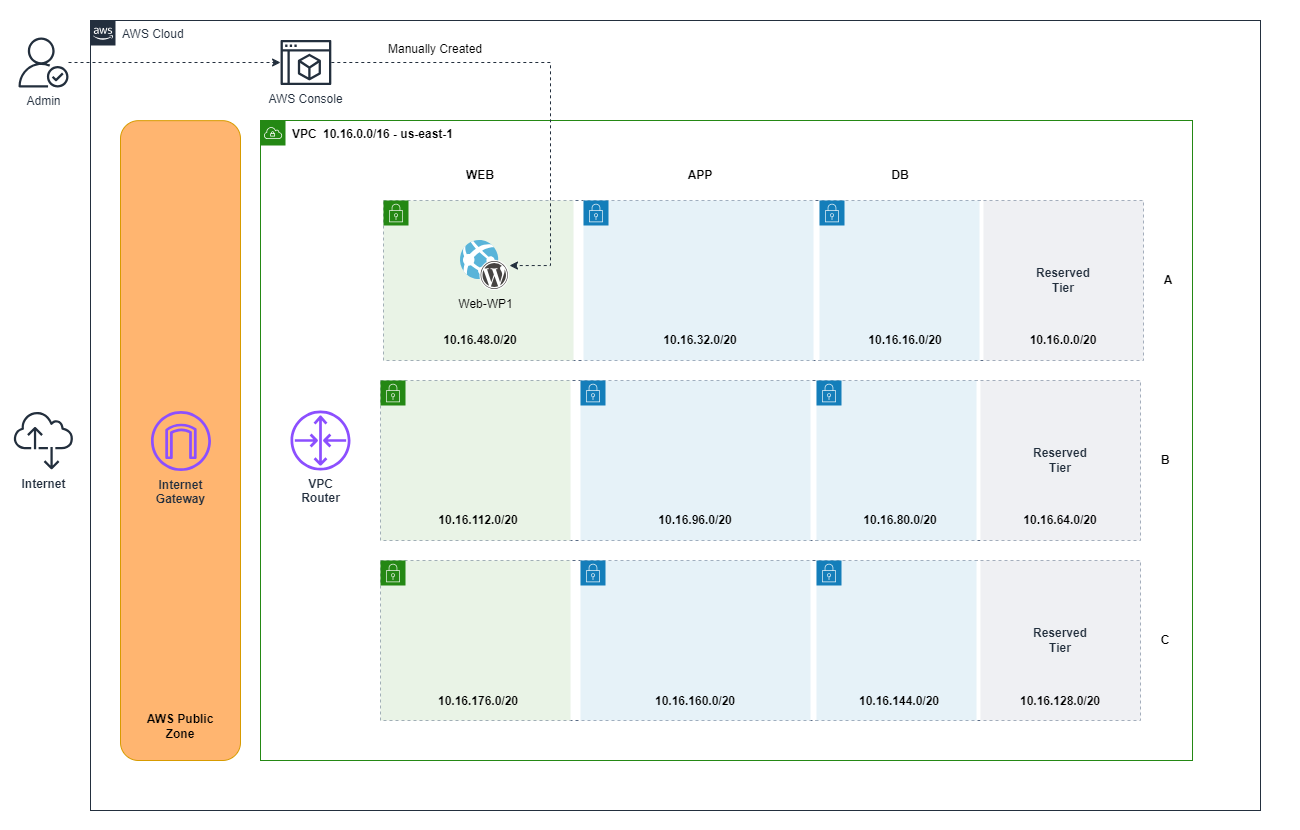

The diagram above was exported from draw.io. Its source (the exported page's mxGraphModel, read from the mxfile embedded in the PNG):
<mxGraphModel dx="2170" dy="748" grid="1" gridSize="10" guides="1" tooltips="1" connect="1" arrows="1" fold="1" page="1" pageScale="1" pageWidth="850" pageHeight="1100" math="0" shadow="0">
  <root>
    <mxCell id="0" />
    <mxCell id="1" parent="0" />
    <mxCell id="_qHG6kqdOjYfj69RhJVZ-90" value="" style="rounded=0;whiteSpace=wrap;html=1;strokeColor=none;" parent="1" vertex="1">
      <mxGeometry x="-340" y="120" width="1300" height="830" as="geometry" />
    </mxCell>
    <mxCell id="_qHG6kqdOjYfj69RhJVZ-2" value="&lt;b&gt;&lt;font color=&quot;#000000&quot;&gt;VPC&lt;/font&gt;&lt;/b&gt;" style="points=[[0,0],[0.25,0],[0.5,0],[0.75,0],[1,0],[1,0.25],[1,0.5],[1,0.75],[1,1],[0.75,1],[0.5,1],[0.25,1],[0,1],[0,0.75],[0,0.5],[0,0.25]];outlineConnect=0;gradientColor=none;html=1;whiteSpace=wrap;fontSize=12;fontStyle=0;container=1;pointerEvents=0;collapsible=0;recursiveResize=0;shape=mxgraph.aws4.group;grIcon=mxgraph.aws4.group_vpc;strokeColor=#248814;fillColor=none;verticalAlign=top;align=left;spacingLeft=30;fontColor=#AAB7B8;dashed=0;" parent="1" vertex="1">
      <mxGeometry x="-80" y="240" width="932" height="640" as="geometry" />
    </mxCell>
    <mxCell id="_qHG6kqdOjYfj69RhJVZ-5" value="10.16.0.0/16 - us-east-1" style="text;html=1;strokeColor=none;fillColor=none;align=center;verticalAlign=middle;whiteSpace=wrap;rounded=0;fontStyle=1" parent="_qHG6kqdOjYfj69RhJVZ-2" vertex="1">
      <mxGeometry x="38" y="4" width="180" height="20" as="geometry" />
    </mxCell>
    <mxCell id="_qHG6kqdOjYfj69RhJVZ-44" value="WEB" style="text;html=1;strokeColor=none;fillColor=none;align=center;verticalAlign=middle;whiteSpace=wrap;rounded=0;fontStyle=1" parent="_qHG6kqdOjYfj69RhJVZ-2" vertex="1">
      <mxGeometry x="200" y="40" width="40" height="30" as="geometry" />
    </mxCell>
    <mxCell id="_qHG6kqdOjYfj69RhJVZ-45" value="APP" style="text;html=1;strokeColor=none;fillColor=none;align=center;verticalAlign=middle;whiteSpace=wrap;rounded=0;fontStyle=1" parent="_qHG6kqdOjYfj69RhJVZ-2" vertex="1">
      <mxGeometry x="420" y="40" width="40" height="30" as="geometry" />
    </mxCell>
    <mxCell id="_qHG6kqdOjYfj69RhJVZ-46" value="DB" style="text;html=1;strokeColor=none;fillColor=none;align=center;verticalAlign=middle;whiteSpace=wrap;rounded=0;fontStyle=1" parent="_qHG6kqdOjYfj69RhJVZ-2" vertex="1">
      <mxGeometry x="620" y="40" width="40" height="30" as="geometry" />
    </mxCell>
    <mxCell id="_qHG6kqdOjYfj69RhJVZ-10" value="B" style="text;html=1;strokeColor=none;fillColor=none;align=center;verticalAlign=middle;whiteSpace=wrap;rounded=0;fontStyle=1" parent="_qHG6kqdOjYfj69RhJVZ-2" vertex="1">
      <mxGeometry x="885" y="325" width="40" height="30" as="geometry" />
    </mxCell>
    <mxCell id="_qHG6kqdOjYfj69RhJVZ-14" value="C" style="text;html=1;strokeColor=none;fillColor=none;align=center;verticalAlign=middle;whiteSpace=wrap;rounded=0;fontStyle=1" parent="_qHG6kqdOjYfj69RhJVZ-2" vertex="1">
      <mxGeometry x="885" y="505" width="40" height="30" as="geometry" />
    </mxCell>
    <mxCell id="_qHG6kqdOjYfj69RhJVZ-47" value="A" style="text;html=1;strokeColor=none;fillColor=none;align=center;verticalAlign=middle;whiteSpace=wrap;rounded=0;fontStyle=1" parent="_qHG6kqdOjYfj69RhJVZ-2" vertex="1">
      <mxGeometry x="888" y="145" width="40" height="30" as="geometry" />
    </mxCell>
    <mxCell id="_qHG6kqdOjYfj69RhJVZ-4" value="" style="fillColor=none;strokeColor=#5A6C86;dashed=1;verticalAlign=top;fontStyle=0;fontColor=#5A6C86;whiteSpace=wrap;html=1;" parent="_qHG6kqdOjYfj69RhJVZ-2" vertex="1">
      <mxGeometry x="123" y="80" width="760" height="160" as="geometry" />
    </mxCell>
    <mxCell id="_qHG6kqdOjYfj69RhJVZ-7" value="Reserved&lt;br&gt;Tier" style="fillColor=#EFF0F3;strokeColor=none;dashed=0;verticalAlign=middle;fontStyle=1;fontColor=#232F3D;whiteSpace=wrap;html=1;" parent="_qHG6kqdOjYfj69RhJVZ-2" vertex="1">
      <mxGeometry x="723" y="80" width="160" height="160" as="geometry" />
    </mxCell>
    <mxCell id="_qHG6kqdOjYfj69RhJVZ-6" value="" style="points=[[0,0],[0.25,0],[0.5,0],[0.75,0],[1,0],[1,0.25],[1,0.5],[1,0.75],[1,1],[0.75,1],[0.5,1],[0.25,1],[0,1],[0,0.75],[0,0.5],[0,0.25]];outlineConnect=0;gradientColor=none;html=1;whiteSpace=wrap;fontSize=12;fontStyle=0;container=1;pointerEvents=0;collapsible=0;recursiveResize=0;shape=mxgraph.aws4.group;grIcon=mxgraph.aws4.group_security_group;grStroke=0;strokeColor=#147EBA;fillColor=#E6F2F8;verticalAlign=top;align=left;spacingLeft=30;fontColor=#147EBA;dashed=0;" parent="_qHG6kqdOjYfj69RhJVZ-2" vertex="1">
      <mxGeometry x="559" y="80" width="160" height="160" as="geometry" />
    </mxCell>
    <mxCell id="_qHG6kqdOjYfj69RhJVZ-17" value="" style="points=[[0,0],[0.25,0],[0.5,0],[0.75,0],[1,0],[1,0.25],[1,0.5],[1,0.75],[1,1],[0.75,1],[0.5,1],[0.25,1],[0,1],[0,0.75],[0,0.5],[0,0.25]];outlineConnect=0;gradientColor=none;html=1;whiteSpace=wrap;fontSize=12;fontStyle=0;container=1;pointerEvents=0;collapsible=0;recursiveResize=0;shape=mxgraph.aws4.group;grIcon=mxgraph.aws4.group_security_group;grStroke=0;strokeColor=#147EBA;fillColor=#E6F2F8;verticalAlign=top;align=left;spacingLeft=30;fontColor=#147EBA;dashed=0;" parent="_qHG6kqdOjYfj69RhJVZ-2" vertex="1">
      <mxGeometry x="323" y="80" width="230" height="160" as="geometry" />
    </mxCell>
    <mxCell id="_qHG6kqdOjYfj69RhJVZ-81" value="10.16.32.0/20" style="text;html=1;strokeColor=none;fillColor=none;align=center;verticalAlign=middle;whiteSpace=wrap;rounded=0;fontStyle=1" parent="_qHG6kqdOjYfj69RhJVZ-17" vertex="1">
      <mxGeometry x="72" y="130" width="90" height="20" as="geometry" />
    </mxCell>
    <mxCell id="_qHG6kqdOjYfj69RhJVZ-18" value="" style="points=[[0,0],[0.25,0],[0.5,0],[0.75,0],[1,0],[1,0.25],[1,0.5],[1,0.75],[1,1],[0.75,1],[0.5,1],[0.25,1],[0,1],[0,0.75],[0,0.5],[0,0.25]];outlineConnect=0;gradientColor=none;html=1;whiteSpace=wrap;fontSize=12;fontStyle=0;container=1;pointerEvents=0;collapsible=0;recursiveResize=0;shape=mxgraph.aws4.group;grIcon=mxgraph.aws4.group_security_group;grStroke=0;strokeColor=#248814;fillColor=#E9F3E6;verticalAlign=top;align=left;spacingLeft=30;fontColor=#248814;dashed=0;" parent="_qHG6kqdOjYfj69RhJVZ-2" vertex="1">
      <mxGeometry x="123" y="80" width="190" height="160" as="geometry" />
    </mxCell>
    <mxCell id="_qHG6kqdOjYfj69RhJVZ-82" value="10.16.48.0/20" style="text;html=1;strokeColor=none;fillColor=none;align=center;verticalAlign=middle;whiteSpace=wrap;rounded=0;fontStyle=1" parent="_qHG6kqdOjYfj69RhJVZ-18" vertex="1">
      <mxGeometry x="52" y="130" width="90" height="20" as="geometry" />
    </mxCell>
    <mxCell id="_qHG6kqdOjYfj69RhJVZ-9" value="" style="fillColor=none;strokeColor=#5A6C86;dashed=1;verticalAlign=top;fontStyle=0;fontColor=#5A6C86;whiteSpace=wrap;html=1;" parent="_qHG6kqdOjYfj69RhJVZ-2" vertex="1">
      <mxGeometry x="120" y="260" width="760" height="160" as="geometry" />
    </mxCell>
    <mxCell id="_qHG6kqdOjYfj69RhJVZ-41" value="" style="group;fontStyle=1" parent="_qHG6kqdOjYfj69RhJVZ-2" vertex="1" connectable="0">
      <mxGeometry x="80" y="260" width="800" height="160" as="geometry" />
    </mxCell>
    <mxCell id="_qHG6kqdOjYfj69RhJVZ-15" value="Reserved&lt;br&gt;Tier" style="fillColor=#EFF0F3;strokeColor=none;dashed=0;verticalAlign=middle;fontStyle=1;fontColor=#232F3D;whiteSpace=wrap;html=1;" parent="_qHG6kqdOjYfj69RhJVZ-41" vertex="1">
      <mxGeometry x="640" width="160" height="160" as="geometry" />
    </mxCell>
    <mxCell id="_qHG6kqdOjYfj69RhJVZ-22" value="" style="points=[[0,0],[0.25,0],[0.5,0],[0.75,0],[1,0],[1,0.25],[1,0.5],[1,0.75],[1,1],[0.75,1],[0.5,1],[0.25,1],[0,1],[0,0.75],[0,0.5],[0,0.25]];outlineConnect=0;gradientColor=none;html=1;whiteSpace=wrap;fontSize=12;fontStyle=0;container=1;pointerEvents=0;collapsible=0;recursiveResize=0;shape=mxgraph.aws4.group;grIcon=mxgraph.aws4.group_security_group;grStroke=0;strokeColor=#147EBA;fillColor=#E6F2F8;verticalAlign=top;align=left;spacingLeft=30;fontColor=#147EBA;dashed=0;" parent="_qHG6kqdOjYfj69RhJVZ-41" vertex="1">
      <mxGeometry x="476" width="160" height="160" as="geometry" />
    </mxCell>
    <mxCell id="_qHG6kqdOjYfj69RhJVZ-23" value="" style="points=[[0,0],[0.25,0],[0.5,0],[0.75,0],[1,0],[1,0.25],[1,0.5],[1,0.75],[1,1],[0.75,1],[0.5,1],[0.25,1],[0,1],[0,0.75],[0,0.5],[0,0.25]];outlineConnect=0;gradientColor=none;html=1;whiteSpace=wrap;fontSize=12;fontStyle=0;container=1;pointerEvents=0;collapsible=0;recursiveResize=0;shape=mxgraph.aws4.group;grIcon=mxgraph.aws4.group_security_group;grStroke=0;strokeColor=#147EBA;fillColor=#E6F2F8;verticalAlign=top;align=left;spacingLeft=30;fontColor=#147EBA;dashed=0;" parent="_qHG6kqdOjYfj69RhJVZ-41" vertex="1">
      <mxGeometry x="240" width="230" height="160" as="geometry" />
    </mxCell>
    <mxCell id="_qHG6kqdOjYfj69RhJVZ-24" value="" style="points=[[0,0],[0.25,0],[0.5,0],[0.75,0],[1,0],[1,0.25],[1,0.5],[1,0.75],[1,1],[0.75,1],[0.5,1],[0.25,1],[0,1],[0,0.75],[0,0.5],[0,0.25]];outlineConnect=0;gradientColor=none;html=1;whiteSpace=wrap;fontSize=12;fontStyle=0;container=1;pointerEvents=0;collapsible=0;recursiveResize=0;shape=mxgraph.aws4.group;grIcon=mxgraph.aws4.group_security_group;grStroke=0;strokeColor=#248814;fillColor=#E9F3E6;verticalAlign=top;align=left;spacingLeft=30;fontColor=#248814;dashed=0;" parent="_qHG6kqdOjYfj69RhJVZ-41" vertex="1">
      <mxGeometry x="40" width="190" height="160" as="geometry" />
    </mxCell>
    <mxCell id="_qHG6kqdOjYfj69RhJVZ-77" value="10.16.64.0/20" style="text;html=1;strokeColor=none;fillColor=none;align=center;verticalAlign=middle;whiteSpace=wrap;rounded=0;fontStyle=1" parent="_qHG6kqdOjYfj69RhJVZ-41" vertex="1">
      <mxGeometry x="675" y="130" width="90" height="20" as="geometry" />
    </mxCell>
    <mxCell id="_qHG6kqdOjYfj69RhJVZ-84" value="10.16.96.0/20" style="text;html=1;strokeColor=none;fillColor=none;align=center;verticalAlign=middle;whiteSpace=wrap;rounded=0;fontStyle=1" parent="_qHG6kqdOjYfj69RhJVZ-41" vertex="1">
      <mxGeometry x="310" y="130" width="90" height="20" as="geometry" />
    </mxCell>
    <mxCell id="_qHG6kqdOjYfj69RhJVZ-13" value="" style="fillColor=none;strokeColor=#5A6C86;dashed=1;verticalAlign=top;fontStyle=0;fontColor=#5A6C86;whiteSpace=wrap;html=1;" parent="_qHG6kqdOjYfj69RhJVZ-2" vertex="1">
      <mxGeometry x="120" y="440" width="760" height="160" as="geometry" />
    </mxCell>
    <mxCell id="_qHG6kqdOjYfj69RhJVZ-16" value="Reserved&lt;br&gt;Tier" style="fillColor=#EFF0F3;strokeColor=none;dashed=0;verticalAlign=middle;fontStyle=1;fontColor=#232F3D;whiteSpace=wrap;html=1;" parent="_qHG6kqdOjYfj69RhJVZ-2" vertex="1">
      <mxGeometry x="720" y="440" width="160" height="160" as="geometry" />
    </mxCell>
    <mxCell id="_qHG6kqdOjYfj69RhJVZ-37" value="" style="points=[[0,0],[0.25,0],[0.5,0],[0.75,0],[1,0],[1,0.25],[1,0.5],[1,0.75],[1,1],[0.75,1],[0.5,1],[0.25,1],[0,1],[0,0.75],[0,0.5],[0,0.25]];outlineConnect=0;gradientColor=none;html=1;whiteSpace=wrap;fontSize=12;fontStyle=0;container=1;pointerEvents=0;collapsible=0;recursiveResize=0;shape=mxgraph.aws4.group;grIcon=mxgraph.aws4.group_security_group;grStroke=0;strokeColor=#147EBA;fillColor=#E6F2F8;verticalAlign=top;align=left;spacingLeft=30;fontColor=#147EBA;dashed=0;" parent="_qHG6kqdOjYfj69RhJVZ-2" vertex="1">
      <mxGeometry x="556" y="440" width="160" height="160" as="geometry" />
    </mxCell>
    <mxCell id="_qHG6kqdOjYfj69RhJVZ-38" value="" style="points=[[0,0],[0.25,0],[0.5,0],[0.75,0],[1,0],[1,0.25],[1,0.5],[1,0.75],[1,1],[0.75,1],[0.5,1],[0.25,1],[0,1],[0,0.75],[0,0.5],[0,0.25]];outlineConnect=0;gradientColor=none;html=1;whiteSpace=wrap;fontSize=12;fontStyle=0;container=1;pointerEvents=0;collapsible=0;recursiveResize=0;shape=mxgraph.aws4.group;grIcon=mxgraph.aws4.group_security_group;grStroke=0;strokeColor=#147EBA;fillColor=#E6F2F8;verticalAlign=top;align=left;spacingLeft=30;fontColor=#147EBA;dashed=0;" parent="_qHG6kqdOjYfj69RhJVZ-2" vertex="1">
      <mxGeometry x="320" y="440" width="230" height="160" as="geometry" />
    </mxCell>
    <mxCell id="_qHG6kqdOjYfj69RhJVZ-39" value="" style="points=[[0,0],[0.25,0],[0.5,0],[0.75,0],[1,0],[1,0.25],[1,0.5],[1,0.75],[1,1],[0.75,1],[0.5,1],[0.25,1],[0,1],[0,0.75],[0,0.5],[0,0.25]];outlineConnect=0;gradientColor=none;html=1;whiteSpace=wrap;fontSize=12;fontStyle=0;container=1;pointerEvents=0;collapsible=0;recursiveResize=0;shape=mxgraph.aws4.group;grIcon=mxgraph.aws4.group_security_group;grStroke=0;strokeColor=#248814;fillColor=#E9F3E6;verticalAlign=top;align=left;spacingLeft=30;fontColor=#248814;dashed=0;" parent="_qHG6kqdOjYfj69RhJVZ-2" vertex="1">
      <mxGeometry x="120" y="440" width="190" height="160" as="geometry" />
    </mxCell>
    <mxCell id="_qHG6kqdOjYfj69RhJVZ-86" value="10.16.176.0/20" style="text;html=1;strokeColor=none;fillColor=none;align=center;verticalAlign=middle;whiteSpace=wrap;rounded=0;fontStyle=1" parent="_qHG6kqdOjYfj69RhJVZ-39" vertex="1">
      <mxGeometry x="53" y="130.77999999999997" width="90" height="20" as="geometry" />
    </mxCell>
    <mxCell id="_qHG6kqdOjYfj69RhJVZ-49" value="VPC&lt;br&gt;Router" style="sketch=0;outlineConnect=0;fontColor=#232F3E;gradientColor=none;fillColor=#8C4FFF;strokeColor=none;dashed=0;verticalLabelPosition=bottom;verticalAlign=top;align=center;html=1;fontSize=12;fontStyle=1;aspect=fixed;pointerEvents=1;shape=mxgraph.aws4.router;" parent="_qHG6kqdOjYfj69RhJVZ-2" vertex="1">
      <mxGeometry x="30" y="290" width="60" height="60" as="geometry" />
    </mxCell>
    <mxCell id="_qHG6kqdOjYfj69RhJVZ-78" value="10.16.0.0/20" style="text;html=1;strokeColor=none;fillColor=none;align=center;verticalAlign=middle;whiteSpace=wrap;rounded=0;fontStyle=1" parent="_qHG6kqdOjYfj69RhJVZ-2" vertex="1">
      <mxGeometry x="758" y="210" width="90" height="20" as="geometry" />
    </mxCell>
    <mxCell id="_qHG6kqdOjYfj69RhJVZ-79" value="10.16.16.0/20" style="text;html=1;strokeColor=none;fillColor=none;align=center;verticalAlign=middle;whiteSpace=wrap;rounded=0;fontStyle=1" parent="_qHG6kqdOjYfj69RhJVZ-2" vertex="1">
      <mxGeometry x="600" y="210" width="90" height="20" as="geometry" />
    </mxCell>
    <mxCell id="_qHG6kqdOjYfj69RhJVZ-83" value="10.16.80.0/20" style="text;html=1;strokeColor=none;fillColor=none;align=center;verticalAlign=middle;whiteSpace=wrap;rounded=0;fontStyle=1" parent="_qHG6kqdOjYfj69RhJVZ-2" vertex="1">
      <mxGeometry x="595" y="390" width="90" height="20" as="geometry" />
    </mxCell>
    <mxCell id="_qHG6kqdOjYfj69RhJVZ-85" value="10.16.112.0/20" style="text;html=1;strokeColor=none;fillColor=none;align=center;verticalAlign=middle;whiteSpace=wrap;rounded=0;fontStyle=1" parent="_qHG6kqdOjYfj69RhJVZ-2" vertex="1">
      <mxGeometry x="173" y="390" width="90" height="20" as="geometry" />
    </mxCell>
    <mxCell id="_qHG6kqdOjYfj69RhJVZ-88" value="10.16.160.0/20" style="text;html=1;strokeColor=none;fillColor=none;align=center;verticalAlign=middle;whiteSpace=wrap;rounded=0;fontStyle=1" parent="_qHG6kqdOjYfj69RhJVZ-2" vertex="1">
      <mxGeometry x="390" y="570.78" width="90" height="20" as="geometry" />
    </mxCell>
    <mxCell id="_qHG6kqdOjYfj69RhJVZ-89" value="10.16.144.0/20" style="text;html=1;strokeColor=none;fillColor=none;align=center;verticalAlign=middle;whiteSpace=wrap;rounded=0;fontStyle=1" parent="_qHG6kqdOjYfj69RhJVZ-2" vertex="1">
      <mxGeometry x="594" y="570.78" width="90" height="20" as="geometry" />
    </mxCell>
    <mxCell id="_qHG6kqdOjYfj69RhJVZ-80" value="10.16.128.0/20" style="text;html=1;strokeColor=none;fillColor=none;align=center;verticalAlign=middle;whiteSpace=wrap;rounded=0;fontStyle=1" parent="_qHG6kqdOjYfj69RhJVZ-2" vertex="1">
      <mxGeometry x="755" y="570.78" width="90" height="20" as="geometry" />
    </mxCell>
    <mxCell id="UXtkzopOhYxCSwXypgMh-1" value="Web-WP1" style="image;sketch=0;aspect=fixed;html=1;points=[];align=center;fontSize=12;image=img/lib/mscae/WebAppWordPress.svg;fontColor=default;labelBackgroundColor=none;" parent="_qHG6kqdOjYfj69RhJVZ-2" vertex="1">
      <mxGeometry x="200" y="120" width="49" height="50" as="geometry" />
    </mxCell>
    <mxCell id="_qHG6kqdOjYfj69RhJVZ-52" value="" style="group" parent="1" vertex="1" connectable="0">
      <mxGeometry x="-220" y="250" width="120" height="630" as="geometry" />
    </mxCell>
    <mxCell id="_qHG6kqdOjYfj69RhJVZ-50" value="" style="rounded=1;whiteSpace=wrap;html=1;fillColor=#FFB570;strokeColor=#d79b00;" parent="_qHG6kqdOjYfj69RhJVZ-52" vertex="1">
      <mxGeometry y="-9.84375" width="120" height="639.84375" as="geometry" />
    </mxCell>
    <mxCell id="_qHG6kqdOjYfj69RhJVZ-51" value="AWS Public Zone" style="text;html=1;strokeColor=none;fillColor=none;align=center;verticalAlign=middle;whiteSpace=wrap;rounded=0;fontStyle=1" parent="_qHG6kqdOjYfj69RhJVZ-52" vertex="1">
      <mxGeometry x="15" y="580.78125" width="90" height="29.53125" as="geometry" />
    </mxCell>
    <mxCell id="_qHG6kqdOjYfj69RhJVZ-53" value="Internet&lt;br&gt;Gateway" style="sketch=0;outlineConnect=0;fontColor=#232F3E;gradientColor=none;fillColor=#8C4FFF;strokeColor=none;dashed=0;verticalLabelPosition=bottom;verticalAlign=top;align=center;html=1;fontSize=12;fontStyle=1;aspect=fixed;pointerEvents=1;shape=mxgraph.aws4.internet_gateway;" parent="_qHG6kqdOjYfj69RhJVZ-52" vertex="1">
      <mxGeometry x="30.47" y="280.55125" width="60" height="60" as="geometry" />
    </mxCell>
    <mxCell id="_qHG6kqdOjYfj69RhJVZ-58" value="Internet" style="sketch=0;outlineConnect=0;fontColor=#232F3E;gradientColor=none;fillColor=#232F3D;strokeColor=none;dashed=0;verticalLabelPosition=bottom;verticalAlign=top;align=center;html=1;fontSize=12;fontStyle=1;aspect=fixed;pointerEvents=1;shape=mxgraph.aws4.internet_alt2;" parent="1" vertex="1">
      <mxGeometry x="-327" y="530" width="60" height="60" as="geometry" />
    </mxCell>
    <mxCell id="UXtkzopOhYxCSwXypgMh-3" value="AWS Cloud" style="points=[[0,0],[0.25,0],[0.5,0],[0.75,0],[1,0],[1,0.25],[1,0.5],[1,0.75],[1,1],[0.75,1],[0.5,1],[0.25,1],[0,1],[0,0.75],[0,0.5],[0,0.25]];outlineConnect=0;gradientColor=none;html=1;whiteSpace=wrap;fontSize=12;fontStyle=0;container=1;pointerEvents=0;collapsible=0;recursiveResize=0;shape=mxgraph.aws4.group;grIcon=mxgraph.aws4.group_aws_cloud_alt;strokeColor=#232F3E;fillColor=none;verticalAlign=top;align=left;spacingLeft=30;fontColor=#232F3E;dashed=0;" parent="1" vertex="1">
      <mxGeometry x="-250" y="140" width="1170" height="790" as="geometry" />
    </mxCell>
    <mxCell id="ko9CwsSwojFnIQWpmmzm-5" value="Manually Created" style="text;html=1;strokeColor=none;fillColor=none;align=center;verticalAlign=middle;whiteSpace=wrap;rounded=0;" vertex="1" parent="UXtkzopOhYxCSwXypgMh-3">
      <mxGeometry x="290" y="14" width="110" height="30" as="geometry" />
    </mxCell>
    <mxCell id="ko9CwsSwojFnIQWpmmzm-2" value="AWS Console" style="sketch=0;outlineConnect=0;fontColor=#232F3E;gradientColor=none;fillColor=#232F3D;strokeColor=none;dashed=0;verticalLabelPosition=bottom;verticalAlign=top;align=center;html=1;fontSize=12;fontStyle=0;aspect=fixed;pointerEvents=1;shape=mxgraph.aws4.management_console2;" vertex="1" parent="UXtkzopOhYxCSwXypgMh-3">
      <mxGeometry x="190" y="19.5" width="50.87" height="45" as="geometry" />
    </mxCell>
    <mxCell id="N__IObWhD_tkMja8_Ztp-1" value="Admin" style="sketch=0;outlineConnect=0;fontColor=#232F3E;gradientColor=none;fillColor=#232F3D;strokeColor=none;dashed=0;verticalLabelPosition=bottom;verticalAlign=top;align=center;html=1;fontSize=12;fontStyle=0;aspect=fixed;pointerEvents=1;shape=mxgraph.aws4.authenticated_user;" parent="1" vertex="1">
      <mxGeometry x="-322" y="157" width="50" height="50" as="geometry" />
    </mxCell>
    <mxCell id="ko9CwsSwojFnIQWpmmzm-3" value="" style="edgeStyle=orthogonalEdgeStyle;rounded=0;orthogonalLoop=1;jettySize=auto;html=1;strokeColor=#232F3D;dashed=1;" edge="1" parent="1" source="N__IObWhD_tkMja8_Ztp-1" target="ko9CwsSwojFnIQWpmmzm-2">
      <mxGeometry relative="1" as="geometry">
        <mxPoint x="111" y="179" as="targetPoint" />
        <mxPoint x="-272" y="179" as="sourcePoint" />
      </mxGeometry>
    </mxCell>
    <mxCell id="ko9CwsSwojFnIQWpmmzm-4" style="edgeStyle=orthogonalEdgeStyle;rounded=0;orthogonalLoop=1;jettySize=auto;html=1;strokeColor=#232F3D;dashed=1;" edge="1" parent="1" source="ko9CwsSwojFnIQWpmmzm-2" target="UXtkzopOhYxCSwXypgMh-1">
      <mxGeometry relative="1" as="geometry">
        <Array as="points">
          <mxPoint x="210" y="182" />
          <mxPoint x="210" y="385" />
        </Array>
      </mxGeometry>
    </mxCell>
  </root>
</mxGraphModel>